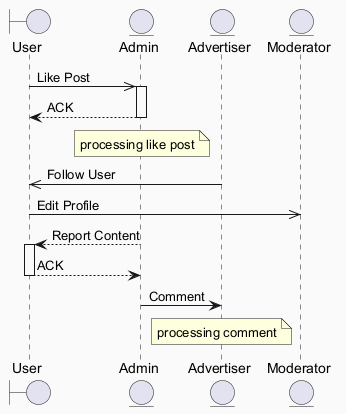

The diagram above was rendered by PlantUML. Its source (embedded in the PNG):
@startuml
skinparam backgroundColor #FAFAFA
skinparam classBackgroundColor #FFF3E0
skinparam classBorderColor #E65100
boundary "User" as U
entity "Admin" as A
entity "Advertiser" as A2
entity "Moderator" as M
U ->> A : Like Post
activate A
A --> U : ACK
deactivate A
note over A : processing like post
A2 ->> U : Follow User
U ->> M : Edit Profile
A --> U : Report Content
activate U
U --> A : ACK
deactivate U
A -> A2 : Comment
note over A2 : processing comment
@enduml